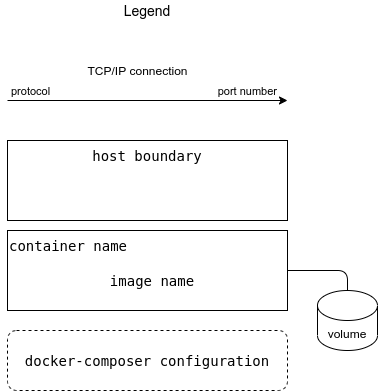

The diagram above was exported from draw.io. Its source (the exported page's mxGraphModel, read from the mxfile embedded in the PNG):
<mxGraphModel dx="862" dy="531" grid="1" gridSize="10" guides="1" tooltips="1" connect="1" arrows="1" fold="1" page="1" pageScale="1" pageWidth="827" pageHeight="1169" math="0" shadow="0">
  <root>
    <mxCell id="0" />
    <mxCell id="1" parent="0" />
    <mxCell id="WToGgY_bL08-Y5jMeVDl-1" value="&lt;span style=&quot;font-family: &amp;#34;droid sans mono&amp;#34; , monospace , monospace ; font-size: 14px ; background-color: rgb(255 , 255 , 255)&quot;&gt;docker-composer configuration&lt;/span&gt;" style="rounded=1;whiteSpace=wrap;html=1;dashed=1;" vertex="1" parent="1">
      <mxGeometry x="40" y="1030" width="280" height="60" as="geometry" />
    </mxCell>
    <mxCell id="WToGgY_bL08-Y5jMeVDl-2" value="&lt;div style=&quot;font-family: &amp;#34;droid sans mono&amp;#34; , monospace , monospace ; font-size: 14px ; line-height: 19px&quot;&gt;&lt;div style=&quot;font-family: &amp;#34;droid sans mono&amp;#34; , monospace , monospace ; line-height: 19px&quot;&gt;&lt;span style=&quot;background-color: rgb(255 , 255 , 255)&quot;&gt;container name&lt;/span&gt;&lt;/div&gt;&lt;/div&gt;" style="rounded=0;whiteSpace=wrap;html=1;align=left;verticalAlign=top;" vertex="1" parent="1">
      <mxGeometry x="40" y="930" width="280" height="80" as="geometry" />
    </mxCell>
    <mxCell id="WToGgY_bL08-Y5jMeVDl-3" value="&lt;font face=&quot;droid sans mono, monospace, monospace&quot;&gt;&lt;span style=&quot;font-size: 14px ; background-color: rgb(255 , 255 , 255)&quot;&gt;image name&lt;/span&gt;&lt;/font&gt;" style="text;html=1;strokeColor=none;fillColor=none;align=center;verticalAlign=middle;whiteSpace=wrap;rounded=0;dashed=1;" vertex="1" parent="1">
      <mxGeometry x="90" y="970" width="190" height="20" as="geometry" />
    </mxCell>
    <mxCell id="WToGgY_bL08-Y5jMeVDl-4" value="volume" style="shape=cylinder3;whiteSpace=wrap;html=1;boundedLbl=1;backgroundOutline=1;size=15;" vertex="1" parent="1">
      <mxGeometry x="350" y="990" width="60" height="60" as="geometry" />
    </mxCell>
    <mxCell id="WToGgY_bL08-Y5jMeVDl-5" value="" style="endArrow=none;html=1;exitX=1;exitY=0.5;exitDx=0;exitDy=0;entryX=0.5;entryY=0;entryDx=0;entryDy=0;entryPerimeter=0;" edge="1" parent="1" source="WToGgY_bL08-Y5jMeVDl-2" target="WToGgY_bL08-Y5jMeVDl-4">
      <mxGeometry width="50" height="50" relative="1" as="geometry">
        <mxPoint x="310" y="1140" as="sourcePoint" />
        <mxPoint x="360" y="1090" as="targetPoint" />
        <Array as="points">
          <mxPoint x="380" y="970" />
        </Array>
      </mxGeometry>
    </mxCell>
    <mxCell id="WToGgY_bL08-Y5jMeVDl-6" value="&lt;div style=&quot;font-family: &amp;#34;droid sans mono&amp;#34; , monospace , monospace ; font-size: 14px ; line-height: 19px&quot;&gt;&lt;div style=&quot;font-family: &amp;#34;droid sans mono&amp;#34; , monospace , monospace ; line-height: 19px&quot;&gt;&lt;span style=&quot;background-color: rgb(255 , 255 , 255)&quot;&gt;host boundary&lt;/span&gt;&lt;/div&gt;&lt;/div&gt;" style="rounded=0;whiteSpace=wrap;html=1;align=center;verticalAlign=top;" vertex="1" parent="1">
      <mxGeometry x="40" y="840" width="280" height="80" as="geometry" />
    </mxCell>
    <mxCell id="WToGgY_bL08-Y5jMeVDl-7" value="&lt;font color=&quot;#000000&quot; style=&quot;font-size: 14px&quot;&gt;Legend&lt;/font&gt;" style="text;html=1;strokeColor=none;fillColor=none;align=center;verticalAlign=middle;whiteSpace=wrap;rounded=0;dashed=1;fontColor=#33FFFF;" vertex="1" parent="1">
      <mxGeometry x="160" y="700" width="40" height="20" as="geometry" />
    </mxCell>
    <mxCell id="WToGgY_bL08-Y5jMeVDl-8" value="" style="endArrow=classic;html=1;" edge="1" parent="1">
      <mxGeometry width="50" height="50" relative="1" as="geometry">
        <mxPoint x="40" y="800" as="sourcePoint" />
        <mxPoint x="320" y="800" as="targetPoint" />
      </mxGeometry>
    </mxCell>
    <mxCell id="WToGgY_bL08-Y5jMeVDl-9" value="port number" style="edgeLabel;html=1;align=right;verticalAlign=middle;resizable=0;points=[];" vertex="1" connectable="0" parent="WToGgY_bL08-Y5jMeVDl-8">
      <mxGeometry x="0.375" y="-2" relative="1" as="geometry">
        <mxPoint x="77" y="-12" as="offset" />
      </mxGeometry>
    </mxCell>
    <mxCell id="WToGgY_bL08-Y5jMeVDl-10" value="protocol" style="edgeLabel;html=1;align=left;verticalAlign=middle;resizable=0;points=[];" vertex="1" connectable="0" parent="WToGgY_bL08-Y5jMeVDl-8">
      <mxGeometry x="-0.9043" y="-1" relative="1" as="geometry">
        <mxPoint x="-11" y="-11" as="offset" />
      </mxGeometry>
    </mxCell>
    <mxCell id="WToGgY_bL08-Y5jMeVDl-11" value="TCP/IP connection" style="text;html=1;align=center;verticalAlign=middle;resizable=0;points=[];autosize=1;" vertex="1" parent="1">
      <mxGeometry x="110" y="760" width="120" height="20" as="geometry" />
    </mxCell>
  </root>
</mxGraphModel>